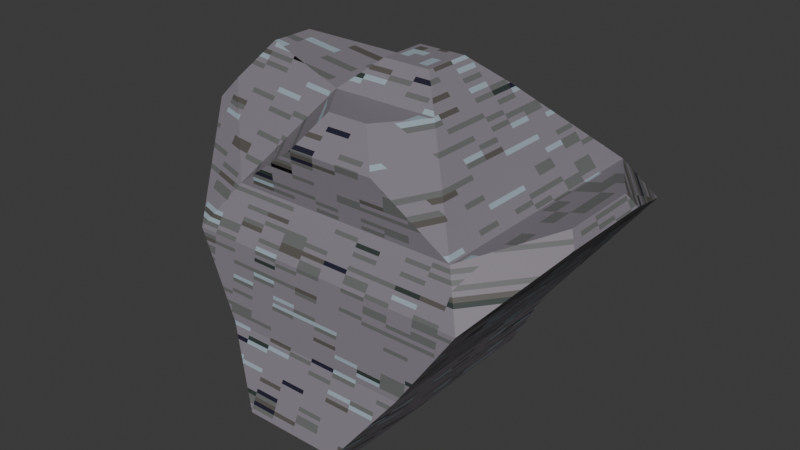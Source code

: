 # Source: asteroid_3.blend  (saved by Blender 4.4.32; exported with 4.5.12 LTS)
import bpy
from mathutils import Matrix  # noqa: F401  (used for matrix-valued properties, if any)

bpy.ops.wm.read_factory_settings(use_empty=True)
scene = bpy.context.scene
scene.name = 'Scene'

# ---- collections
col_collection = bpy.data.collections.new('Collection'); scene.collection.children.link(col_collection)

# ---- images (referenced by path relative to the original .blend; pixels are not part of the script)
import os
ASSET_DIR = os.environ.get("B2B_ASSET_DIR", "")  # directory of the original .blend (textures are referenced by path, not embedded)
HERE = os.path.dirname(os.path.abspath(__file__))  # packed textures are extracted next to this script under _unpacked/

def load_image(name, relpath, width, height, colorspace="sRGB"):
    """Load a texture the original file referenced (path relative to the .blend, or extracted next to this script)."""
    p = next((c for c in (os.path.join(HERE, relpath), os.path.join(ASSET_DIR, relpath)) if relpath and os.path.exists(c)), "")
    if p:
        img = bpy.data.images.load(p, check_existing=True)
        img.name = name
    else:  # same state as the original file: an image datablock whose file is absent (Cycles renders it pink)
        img = bpy.data.images.new(name, width, height)
        img.source = "FILE"
        img.filepath = "//" + (relpath or name)
    img.colorspace_settings.name = colorspace
    return img
img_floor_texture_png = load_image('floor_texture.png', '_unpacked/floor_texture.ca09cd56.png', 64, 64, 'sRGB')

# ---- materials (node trees are filled in below, after node groups)
mat_rock = bpy.data.materials.new('rock')
mat_rock.alpha_threshold = 0.0
mat_rock.roughness = 0.5
mat_rock.line_color = (0.0, 0.0, 0.0, 1.0)

# ---- material node trees
mat_rock.use_nodes = True; mat_rock.node_tree.nodes.clear()
_N = mat_rock.node_tree.nodes; _L = mat_rock.node_tree.links
n0 = _N.new('ShaderNodeOutputMaterial'); n0.name = 'Material Output'; n0.location = (322, 274)
n1 = _N.new('ShaderNodeBsdfPrincipled'); n1.name = 'Principled BSDF'; n1.location = (32, 274)
n1.inputs[3].default_value = 1.45
n2 = _N.new('ShaderNodeTexImage'); n2.name = 'Image Texture'; n2.location = (-400, 202)
n2.image = img_floor_texture_png
n2.interpolation = 'Closest'
_L.new(n1.outputs[0], n0.inputs[0])
_L.new(n2.outputs[0], n1.inputs[0])
n0.is_active_output = True

# ---- world
world_world = bpy.data.worlds.new('World'); scene.world = world_world
world_world.use_nodes = True; world_world.node_tree.nodes.clear()
_N = world_world.node_tree.nodes; _L = world_world.node_tree.links
n0 = _N.new('ShaderNodeOutputWorld'); n0.name = 'World Output'; n0.location = (300, 300)
n1 = _N.new('ShaderNodeBackground'); n1.name = 'Background'; n1.location = (10, 300)
n1.inputs[0].default_value = (0.05088, 0.05088, 0.05088, 1.0)
_L.new(n1.outputs[0], n0.inputs[0])
n0.is_active_output = True
world_world.color = (0.05088, 0.05088, 0.05088)
world_world.sun_shadow_jitter_overblur = 0.0

# ---- meshes
me_cube_012 = bpy.data.meshes.new('Cube.012')
me_cube_012.from_pydata([(-0.8058, -1.0, -1.0), (-0.6375, -0.8317, 1.0), (-0.8058, 1.0, -1.0), (-0.6375, 0.8317, 1.0), (1.0, -1.0, -1.0), (0.8317, -0.8317, 1.0), (1.0, 1.0, -1.0), (0.8317, 0.8317, 1.0), (-0.4964, 0.3087, -4.569), (-0.4964, -1.073, -4.569), (0.6906, 0.3087, -4.569), (0.6906, -1.073, -4.569), (-0.2819, 0.3017, -7.525), (-0.2819, -0.6506, -7.525), (0.4762, 0.3017, -7.525), (0.4762, -0.6506, -7.525), (0.03913, -0.01941, -9.008), (0.03913, -0.3296, -9.008), (0.1551, -0.01941, -9.008), (0.1551, -0.3296, -9.008), (-0.346, -0.346, 4.671), (-0.346, 0.346, 4.671), (0.346, 0.346, 4.671), (0.346, -0.346, 4.671), (-1.22, 0.4252, 2.928), (-1.22, -0.4252, 2.928), (-1.148, -0.3536, 3.778), (-1.148, 0.3536, 3.778), (-1.024, -0.1471, 5.339), (-1.024, 0.1471, 5.339), (-1.261, 0.3303, -1.561), (-1.261, -0.3303, -1.561), (-1.398, 0.1404, -0.2638), (-1.398, -0.1404, -0.2638), (-0.2832, 0.0972, -8.698), (-0.2832, -0.4462, -8.698), (-0.09999, -0.086, -9.544), (-0.09999, -0.263, -9.544), (1.164, 0.2658, 1.62), (1.217, 0.3196, 0.9806), (1.217, -0.3196, 0.9806), (1.164, -0.2658, 1.62), (0.5292, 1.043, -4.363), (-0.335, 1.043, -4.363), (0.3812, 0.7122, -6.071), (-0.187, 0.7122, -6.071), (-0.2095, -1.248, -7.513), (0.4037, -1.248, -7.513), (-0.09873, -1.03, -9.04), (0.2929, -1.03, -9.04), (-0.1573, -0.1573, 5.952), (-0.1573, 0.1573, 5.952), (0.1573, 0.1573, 5.952), (0.1573, -0.1573, 5.952), (0.3446, -0.8541, 3.433), (-0.2108, -0.8541, 3.433), (0.161, -0.6705, 4.82), (-0.1006, -0.6705, 4.82)], [], [(3, 2, 24, 27), (2, 3, 7, 6), (5, 4, 40, 41), (4, 5, 1, 0), (0, 2, 8, 9), (7, 3, 21, 22), (10, 11, 15, 14), (6, 4, 11, 10), (4, 0, 9, 11), (2, 6, 42, 43), (14, 15, 19, 18), (9, 8, 12, 13), (11, 9, 46, 47), (8, 10, 14, 12), (16, 18, 19, 17), (17, 13, 35, 37), (15, 13, 17, 19), (12, 14, 18, 16), (21, 20, 50, 51), (5, 7, 22, 23), (21, 3, 27, 29), (20, 1, 55, 57), (25, 26, 27, 24), (27, 26, 28, 29), (20, 21, 29, 28), (0, 1, 26, 25), (1, 20, 28, 26), (24, 2, 30, 32), (30, 31, 33, 32), (2, 0, 31, 30), (25, 24, 32, 33), (0, 25, 33, 31), (35, 34, 36, 37), (13, 12, 34, 35), (12, 16, 36, 34), (16, 17, 37, 36), (39, 38, 41, 40), (4, 6, 39, 40), (7, 5, 41, 38), (6, 7, 38, 39), (43, 42, 44, 45), (10, 8, 45, 44), (8, 2, 43, 45), (6, 10, 44, 42), (47, 46, 48, 49), (15, 11, 47, 49), (9, 13, 48, 46), (13, 15, 49, 48), (52, 51, 50, 53), (20, 23, 53, 50), (22, 21, 51, 52), (23, 22, 52, 53), (55, 54, 56, 57), (23, 20, 57, 56), (1, 5, 54, 55), (5, 23, 56, 54)])
_uv = me_cube_012.uv_layers.new(name='UVMap')
_uv.uv.foreach_set('vector', [0.162, 0.9998, 0.1786, 0.8015, 0.208, 1.192, 0.201, 1.276, 0.1786, 0.8015, 0.162, 0.9998, 0.01683, 0.9998, 0.0001971, 0.8015, 0.7752, 0.9963, 0.7918, 0.7979, 0.7971, 0.9973, 0.7918, 1.061, 0.7918, 0.7979, 0.7752, 0.9963, 0.63, 0.9963, 0.6134, 0.7979, 0.3958, 0.7938, 0.1982, 0.7978, 0.2593, 0.4426, 0.3958, 0.4398, 0.01683, 0.9998, 0.162, 0.9998, 0.1332, 1.361, 0.06482, 1.361, 0.5327, 0.4442, 0.3962, 0.4415, 0.4438, 0.1495, 0.5379, 0.1514, 0.5938, 0.7995, 0.3962, 0.7955, 0.3962, 0.4415, 0.5327, 0.4442, 0.7918, 0.7979, 0.6134, 0.7979, 0.644, 0.4452, 0.7613, 0.4452, 0.1786, 0.8015, 0.0001971, 0.8015, 0.04671, 0.4702, 0.1321, 0.4702, 0.5379, 0.1514, 0.4438, 0.1495, 0.4786, 0.000197, 0.5092, 0.0008173, 0.3958, 0.4401, 0.2593, 0.4429, 0.2541, 0.15, 0.3482, 0.1481, 0.7613, 0.4452, 0.644, 0.4452, 0.6723, 0.156, 0.7329, 0.156, 0.1481, 0.4423, 0.03077, 0.4423, 0.05196, 0.1501, 0.1269, 0.1501, 0.8229, 0.1841, 0.8229, 0.1956, 0.7922, 0.1956, 0.7922, 0.1841, 0.6969, 0.0001971, 0.6652, 0.1501, 0.6714, 0.03392, 0.6895, -0.05164, 0.7401, 0.1501, 0.6652, 0.1501, 0.6969, 0.0001971, 0.7083, 0.0001971, 0.1269, 0.1501, 0.05196, 0.1501, 0.08369, 0.0001971, 0.09515, 0.0001971, 0.4118, 0.4127, 0.591, 0.4127, 0.5421, 0.3713, 0.4606, 0.3713, 0.4088, 0.9941, 0.5732, 0.9975, 0.5179, 1.358, 0.4495, 1.356, 0.1332, 1.361, 0.162, 0.9998, 0.1966, 1.274, 0.1843, 1.427, 0.6588, 1.358, 0.63, 0.9963, 0.6463, 1.233, 0.6572, 1.37, 0.3468, 1.182, 0.3415, 1.266, 0.2716, 1.267, 0.2628, 1.183, 0.2715, 1.265, 0.3414, 1.264, 0.3241, 1.417, 0.295, 1.417, 0.591, 0.4127, 0.4118, 0.4127, 0.4633, 0.3688, 0.5395, 0.3688, 0.6134, 0.7979, 0.63, 0.9963, 0.5911, 1.273, 0.584, 1.189, 0.63, 0.9963, 0.6588, 1.358, 0.6077, 1.424, 0.5955, 1.27, 0.208, 1.192, 0.1786, 0.8015, 0.2372, 0.7515, 0.2469, 0.8805, 0.2634, 0.7468, 0.3286, 0.7455, 0.3124, 0.8729, 0.2847, 0.8735, 0.1982, 0.7978, 0.3958, 0.7938, 0.3284, 0.735, 0.2631, 0.7364, 0.3468, 1.182, 0.2628, 1.183, 0.2846, 0.8699, 0.3124, 0.8693, 0.6134, 0.7979, 0.584, 1.189, 0.5451, 0.877, 0.5548, 0.748, 0.3256, 0.03258, 0.272, 0.03366, 0.2883, -0.05225, 0.3058, -0.0526, 0.3482, 0.1481, 0.2541, 0.15, 0.272, 0.03544, 0.3257, 0.03435, 0.1269, 0.1501, 0.09515, 0.0001971, 0.1025, -0.05164, 0.1206, 0.03392, 0.8229, 0.1841, 0.7922, 0.1841, 0.7988, 0.1797, 0.8163, 0.1797, 0.5227, 0.9913, 0.5161, 1.055, 0.4636, 1.054, 0.4595, 0.99, 0.3962, 0.7955, 0.5938, 0.7995, 0.5226, 0.9926, 0.4595, 0.9913, 0.5732, 0.9975, 0.4088, 0.9941, 0.4635, 1.057, 0.516, 1.058, 0.0001971, 0.8015, 0.01683, 0.9998, 0.0002032, 1.064, -0.005113, 1.001, 0.1321, 0.476, 0.04671, 0.476, 0.06135, 0.3041, 0.1175, 0.3041, 0.03077, 0.4423, 0.1481, 0.4423, 0.1175, 0.2915, 0.06135, 0.2915, 0.2593, 0.4426, 0.1982, 0.7978, 0.1979, 0.4647, 0.2272, 0.2947, 0.5938, 0.7995, 0.5327, 0.4442, 0.5648, 0.2964, 0.5941, 0.4664, 0.7329, 0.1597, 0.6723, 0.1597, 0.6833, 0.007222, 0.722, 0.007222, 0.4438, 0.1495, 0.3962, 0.4415, 0.3906, 0.1499, 0.4152, -0.0009462, 0.3958, 0.4401, 0.3482, 0.1481, 0.3768, -0.002334, 0.4014, 0.1485, 0.6652, 0.1501, 0.7401, 0.1501, 0.722, 0.005554, 0.6833, 0.005554, 0.4606, 0.543, 0.4606, 0.4616, 0.5421, 0.4616, 0.5421, 0.543, 0.6588, 1.358, 0.7272, 1.358, 0.7086, 1.482, 0.6775, 1.482, 0.06482, 1.361, 0.1332, 1.361, 0.1146, 1.485, 0.08347, 1.485, 0.4495, 1.356, 0.5179, 1.358, 0.4967, 1.481, 0.4656, 1.481, 0.6722, 1.231, 0.7271, 1.231, 0.7089, 1.368, 0.6831, 1.368, 0.7272, 1.358, 0.6588, 1.358, 0.6831, 1.375, 0.7089, 1.375, 0.63, 0.9963, 0.7752, 0.9963, 0.7271, 1.229, 0.6722, 1.229, 0.4088, 0.9941, 0.4495, 1.356, 0.4303, 1.371, 0.4149, 1.234])
me_cube_012.materials.append(mat_rock)
me_cube_012.update()

# ---- objects
ob_rock_col = bpy.data.objects.new('rock-col', me_cube_012)

# ---- transforms, parenting, visibility, modifiers, constraints
ob_rock_col.location = (0.0, 0.0, -3.976)
ob_rock_col.scale = (30.0, 30.0, 4.0)

# ---- collection membership
col_collection.objects.link(ob_rock_col)

# ---- scene / render settings (as saved in the file)
scene.frame_start = 1; scene.frame_end = 250; scene.frame_set(1)
scene.render.engine = 'BLENDER_EEVEE_NEXT'
bpy.context.view_layer.update()

# ---- added for rendering (the .blend has no active camera and no usable light): camera, sun
cam_auto = bpy.data.cameras.new('AutoCamera')
cam_auto.lens = 50.0
cam_auto.sensor_width = 36.0
cam_auto.clip_end = 1970.19
ob_auto_camera = bpy.data.objects.new('AutoCamera', cam_auto)
scene.collection.objects.link(ob_auto_camera)
ob_auto_camera.location = (109.558, -137.794, 78.6486)
ob_auto_camera.rotation_euler = (1.09748, -7.21219e-08, 0.694738)
scene.camera = ob_auto_camera
light_auto_sun = bpy.data.lights.new('AutoSun', 'SUN')
light_auto_sun.energy = 3.0
light_auto_sun.angle = 0.0523599
ob_auto_sun = bpy.data.objects.new('AutoSun', light_auto_sun)
scene.collection.objects.link(ob_auto_sun)
ob_auto_sun.rotation_euler = (0.872665, 0.174533, 0.523599)
bpy.context.view_layer.update()
